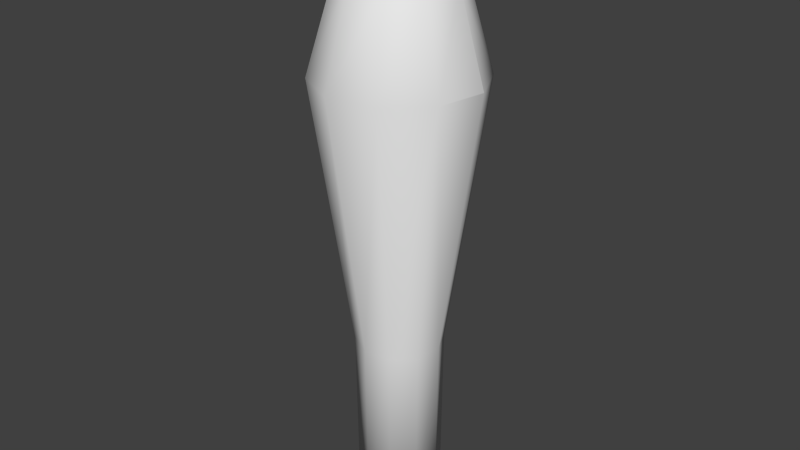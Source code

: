 # Source: torch.blend  (saved by Blender 2.71.0; exported with 4.5.12 LTS)
import bpy
from mathutils import Matrix  # noqa: F401  (used for matrix-valued properties, if any)

bpy.ops.wm.read_factory_settings(use_empty=True)
scene = bpy.context.scene
scene.name = 'Scene'

# ---- collections
col_collection_1 = bpy.data.collections.new('Collection 1'); scene.collection.children.link(col_collection_1)

# ---- world
world_world = bpy.data.worlds.new('World'); scene.world = world_world
world_world.color = (0.05088, 0.05088, 0.05088)
world_world.use_sun_shadow = False
world_world.sun_shadow_jitter_overblur = 0.0
world_world.cycles.sampling_method = 'MANUAL'
world_world.cycles.sample_map_resolution = 256

# ---- meshes
me_icosphere = bpy.data.meshes.new('Icosphere')
me_icosphere.from_pydata([(0.02081, 0.1033, 0.8681), (0.08059, 0.07189, 0.8681), (-0.09441, 0.04649, 0.8681), (-0.04603, 0.09362, 0.8681), (-0.07595, -0.08066, 0.8681), (-0.1058, -0.02008, 0.8681), (0.05067, -0.1024, 0.8681), (-0.01617, -0.1121, 0.8681), (0.1105, 0.01131, 0.8681), (0.09905, -0.05526, 0.8681), (0.07336, -0.04262, -0.172), (0.08191, 0.007169, -0.172), (-0.0128, -0.08512, -0.172), (0.03719, -0.07787, -0.172), (-0.07986, -0.01631, -0.172), (-0.05751, -0.06161, -0.172), (-0.03513, 0.06873, -0.172), (-0.07131, 0.03348, -0.172), (0.05956, 0.05247, -0.172), (0.01486, 0.07598, -0.172), (-0.02625, -0.163, 0.6925), (-0.1581, -0.02766, 0.6924), (0.1432, -0.07939, 0.6926), (-0.1141, -0.1167, 0.6924), (0.16, 0.0185, 0.6926), (0.07203, -0.1487, 0.6926), (0.1159, 0.1075, 0.6909), (0.02811, 0.1537, 0.6914), (-0.1413, 0.07021, 0.6923), (0.1598, 0.01847, 0.6907), (-0.07013, 0.1395, 0.6919), (-0.06053, -0.06418, 0.1693), (0.08492, 0.007608, 0.1682), (0.0383, -0.08108, 0.1686), (-0.01385, -0.08869, 0.1689), (0.07601, -0.0443, 0.1683), (-0.08388, -0.01689, 0.1694), (0.01501, 0.07941, 0.1687), (0.06163, 0.05485, 0.1684), (-0.07494, 0.03509, 0.1694), (-0.03716, 0.07187, 0.1691), (0.002319, -0.004386, 0.9857)], [], [(0, 1, 26, 27), (31, 36, 14, 15), (32, 35, 10, 11), (5, 2, 28, 21), (35, 33, 13, 10), (2, 3, 30, 28), (33, 34, 12, 13), (3, 0, 27, 30), (34, 31, 15, 12), (1, 8, 24, 29, 26), (10, 13, 12, 15, 14, 17, 16, 19, 18, 11), (9, 6, 25, 22), (4, 5, 21, 23), (7, 4, 23, 20), (8, 9, 22, 24), (6, 7, 20, 25), (39, 40, 16, 17), (38, 32, 11, 18), (36, 39, 17, 14), (37, 38, 18, 19), (40, 37, 19, 16), (22, 25, 33, 35), (23, 21, 36, 31), (20, 23, 31, 34), (24, 22, 35, 32, 29), (25, 20, 34, 33), (27, 26, 38, 37), (28, 30, 40, 39), (30, 27, 37, 40), (26, 29, 32, 38), (21, 28, 39, 36), (8, 1, 41), (6, 9, 41), (4, 7, 41), (2, 5, 41), (0, 3, 41), (9, 8, 41), (7, 6, 41), (5, 4, 41), (3, 2, 41), (1, 0, 41)])
me_icosphere.polygons.foreach_set('use_smooth', [True] * 41)
_uv = me_icosphere.uv_layers.new(name='UVMap')
_uv.uv.foreach_set('vector', [0.7434, 0.202, 0.7434, 0.3009, 0.6064, 0.3009, 0.6068, 0.202, 0.1868, 0.795, 0.1869, 0.8938, 0.001251, 0.8938, 0.001251, 0.795, 0.1857, 0.3997, 0.1858, 0.4985, 0.00125, 0.4985, 0.00125, 0.3997, 0.7434, 0.8938, 0.7434, 0.9926, 0.6074, 0.9926, 0.6075, 0.8938, 0.1858, 0.4985, 0.186, 0.5973, 0.001251, 0.5973, 0.00125, 0.4985, 0.7434, 0.004408, 0.7434, 0.1032, 0.6072, 0.1032, 0.6074, 0.004408, 0.186, 0.5973, 0.1864, 0.6961, 0.001251, 0.6961, 0.001251, 0.5973, 0.7434, 0.1032, 0.7434, 0.202, 0.6068, 0.202, 0.6072, 0.1032, 0.1864, 0.6961, 0.1868, 0.795, 0.001251, 0.795, 0.001251, 0.6961, 0.7434, 0.3009, 0.7434, 0.3997, 0.6077, 0.3997, 0.6063, 0.3997, 0.6064, 0.3009, 0.8746, 0.7433, 0.9455, 0.7676, 0.9886, 0.8289, 0.9874, 0.9039, 0.9424, 0.9638, 0.8707, 0.9858, 0.7998, 0.9615, 0.7567, 0.9002, 0.7579, 0.8252, 0.803, 0.7653, 0.7434, 0.4985, 0.7434, 0.5973, 0.6077, 0.5973, 0.6077, 0.4985, 0.7434, 0.795, 0.7434, 0.8938, 0.6075, 0.8938, 0.6075, 0.795, 0.7434, 0.6961, 0.7434, 0.795, 0.6075, 0.795, 0.6076, 0.6961, 0.7434, 0.3997, 0.7434, 0.4985, 0.6077, 0.4985, 0.6077, 0.3997, 0.7434, 0.5973, 0.7434, 0.6961, 0.6076, 0.6961, 0.6077, 0.5973, 0.1869, 0.004409, 0.1866, 0.1032, 0.00125, 0.1032, 0.00125, 0.004409, 0.1859, 0.3009, 0.1857, 0.3997, 0.00125, 0.3997, 0.00125, 0.3009, 0.1869, 0.8938, 0.1869, 0.9926, 0.001251, 0.9926, 0.001251, 0.8938, 0.1862, 0.202, 0.1859, 0.3009, 0.00125, 0.3009, 0.00125, 0.202, 0.1866, 0.1032, 0.1862, 0.202, 0.00125, 0.202, 0.00125, 0.1032, 0.6077, 0.4985, 0.6077, 0.5973, 0.186, 0.5973, 0.1858, 0.4985, 0.6075, 0.795, 0.6075, 0.8938, 0.1869, 0.8938, 0.1868, 0.795, 0.6076, 0.6961, 0.6075, 0.795, 0.1868, 0.795, 0.1864, 0.6961, 0.6077, 0.3997, 0.6077, 0.4985, 0.1858, 0.4985, 0.1857, 0.3997, 0.6063, 0.3997, 0.6077, 0.5973, 0.6076, 0.6961, 0.1864, 0.6961, 0.186, 0.5973, 0.6068, 0.202, 0.6064, 0.3009, 0.1859, 0.3009, 0.1862, 0.202, 0.6074, 0.004408, 0.6072, 0.1032, 0.1866, 0.1032, 0.1869, 0.004409, 0.6072, 0.1032, 0.6068, 0.202, 0.1862, 0.202, 0.1866, 0.1032, 0.6064, 0.3009, 0.6063, 0.3997, 0.1857, 0.3997, 0.1859, 0.3009, 0.6075, 0.8938, 0.6074, 0.9926, 0.1869, 0.9926, 0.1869, 0.8938, 0.9851, 0.1728, 0.9402, 0.2342, 0.8682, 0.1345, 0.9408, 0.03519, 0.9853, 0.09682, 0.8682, 0.1345, 0.7962, 0.03478, 0.8686, 0.01149, 0.8682, 0.1345, 0.7511, 0.1722, 0.7534, 0.09727, 0.8682, 0.1345, 0.8679, 0.2575, 0.7956, 0.2338, 0.8682, 0.1345, 0.9853, 0.09682, 0.9851, 0.1728, 0.8682, 0.1345, 0.8686, 0.01149, 0.9408, 0.03519, 0.8682, 0.1345, 0.7534, 0.09727, 0.7962, 0.03478, 0.8682, 0.1345, 0.7956, 0.2338, 0.7511, 0.1722, 0.8682, 0.1345, 0.9402, 0.2342, 0.8679, 0.2575, 0.8682, 0.1345])
me_icosphere.use_remesh_preserve_volume = False
me_icosphere.use_remesh_preserve_attributes = False
me_icosphere.use_mirror_vertex_groups = False
me_icosphere.update()

# ---- objects
ob_icosphere = bpy.data.objects.new('Icosphere', me_icosphere)

# ---- transforms, parenting, visibility, modifiers, constraints
ob_icosphere.location = (0.003502, -0.001357, -0.005354)
ob_icosphere.lineart.crease_threshold = 0.0

# ---- collection membership
col_collection_1.objects.link(ob_icosphere)

# ---- scene / render settings (as saved in the file)
scene.frame_start = 1; scene.frame_end = 250; scene.frame_set(0)
scene.render.engine = 'BLENDER_EEVEE_NEXT'
scene.render.resolution_percentage = 50
scene.render.dither_intensity = 0.0
scene.cycles.use_denoising = False
scene.cycles.samples = 10
scene.cycles.sampling_pattern = 'TABULATED_SOBOL'
scene.cycles.light_sampling_threshold = 0.0
scene.cycles.use_adaptive_sampling = False
scene.cycles.use_light_tree = False
scene.cycles.blur_glossy = 0.0
scene.cycles.volume_bounces = 1
scene.cycles.pixel_filter_type = 'GAUSSIAN'
scene.cycles.sample_clamp_indirect = 0.0
scene.view_settings.view_transform = 'Standard'
bpy.context.view_layer.update()

# ---- added for rendering (the .blend has no active camera and no usable light): camera, sun
cam_auto = bpy.data.cameras.new('AutoCamera')
cam_auto.lens = 50.0
cam_auto.sensor_width = 36.0
cam_auto.clip_end = 1000.0
ob_auto_camera = bpy.data.objects.new('AutoCamera', cam_auto)
scene.collection.objects.link(ob_auto_camera)
ob_auto_camera.location = (1.15325, -1.38455, 1.32055)
ob_auto_camera.rotation_euler = (1.09748, -7.21219e-08, 0.694738)
scene.camera = ob_auto_camera
light_auto_sun = bpy.data.lights.new('AutoSun', 'SUN')
light_auto_sun.energy = 3.0
light_auto_sun.angle = 0.0523599
ob_auto_sun = bpy.data.objects.new('AutoSun', light_auto_sun)
scene.collection.objects.link(ob_auto_sun)
ob_auto_sun.rotation_euler = (0.872665, 0.174533, 0.523599)
bpy.context.view_layer.update()
